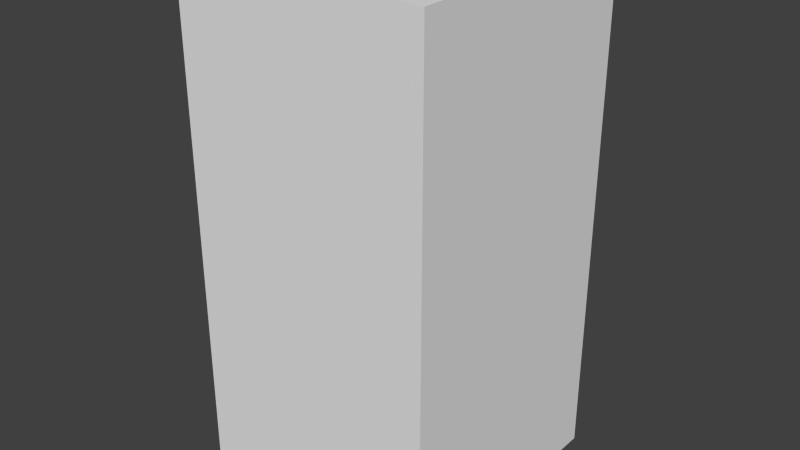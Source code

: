 # Source: redCircleEight.blend  (saved by Blender 2.68.0; exported with 4.5.12 LTS)
import bpy
from mathutils import Matrix  # noqa: F401  (used for matrix-valued properties, if any)

bpy.ops.wm.read_factory_settings(use_empty=True)
scene = bpy.context.scene
scene.name = 'Scene'

# ---- collections
col_collection_1 = bpy.data.collections.new('Collection 1'); scene.collection.children.link(col_collection_1)

# ---- world
world_world = bpy.data.worlds.new('World'); scene.world = world_world
world_world.color = (0.05088, 0.05088, 0.05088)
world_world.use_sun_shadow = False
world_world.sun_shadow_jitter_overblur = 0.0
world_world.cycles.sampling_method = 'MANUAL'
world_world.cycles.sample_map_resolution = 256

# ---- meshes
me_redcircleeight = bpy.data.meshes.new('redCircleEight')
me_redcircleeight.from_pydata([(-0.5, -0.5, -1.0), (-0.5, 0.5, -1.0), (0.5, 0.5, -1.0), (0.5, -0.5, -1.0), (-0.5, -0.5, 1.0), (-0.5, 0.5, 1.0), (0.5, 0.5, 1.0), (0.5, -0.5, 1.0)], [], [(4, 5, 1, 0), (5, 6, 2, 1), (6, 7, 3, 2), (7, 4, 0, 3), (0, 1, 2, 3), (7, 6, 5, 4)])
me_redcircleeight.use_remesh_preserve_volume = False
me_redcircleeight.use_remesh_preserve_attributes = False
me_redcircleeight.use_mirror_vertex_groups = False
me_redcircleeight.update()

# ---- objects
ob_redcircleeight = bpy.data.objects.new('redCircleEight', me_redcircleeight)

# ---- transforms, parenting, visibility, modifiers, constraints
ob_redcircleeight.location = (0.0, 0.0, 0.0)
ob_redcircleeight.lineart.crease_threshold = 0.0

# ---- collection membership
col_collection_1.objects.link(ob_redcircleeight)

# ---- scene / render settings (as saved in the file)
scene.frame_start = 1; scene.frame_end = 250; scene.frame_set(1)
scene.render.engine = 'BLENDER_EEVEE_NEXT'
scene.render.image_settings.color_mode = 'RGB'
scene.render.image_settings.compression = 90
scene.render.resolution_percentage = 50
scene.render.dither_intensity = 0.0
scene.cycles.use_denoising = False
scene.cycles.samples = 10
scene.cycles.sampling_pattern = 'TABULATED_SOBOL'
scene.cycles.light_sampling_threshold = 0.0
scene.cycles.use_adaptive_sampling = False
scene.cycles.use_light_tree = False
scene.cycles.blur_glossy = 0.0
scene.cycles.volume_bounces = 1
scene.cycles.pixel_filter_type = 'GAUSSIAN'
scene.cycles.sample_clamp_indirect = 0.0
scene.view_settings.view_transform = 'Standard'
bpy.context.view_layer.update()

# ---- added for rendering (the .blend has no active camera and no usable light): camera, sun
cam_auto = bpy.data.cameras.new('AutoCamera')
cam_auto.lens = 50.0
cam_auto.sensor_width = 36.0
cam_auto.clip_end = 1000.0
ob_auto_camera = bpy.data.objects.new('AutoCamera', cam_auto)
scene.collection.objects.link(ob_auto_camera)
ob_auto_camera.location = (2.26633, -2.71959, 1.81306)
ob_auto_camera.rotation_euler = (1.09748, -7.21219e-08, 0.694738)
scene.camera = ob_auto_camera
light_auto_sun = bpy.data.lights.new('AutoSun', 'SUN')
light_auto_sun.energy = 3.0
light_auto_sun.angle = 0.0523599
ob_auto_sun = bpy.data.objects.new('AutoSun', light_auto_sun)
scene.collection.objects.link(ob_auto_sun)
ob_auto_sun.rotation_euler = (0.872665, 0.174533, 0.523599)
bpy.context.view_layer.update()
